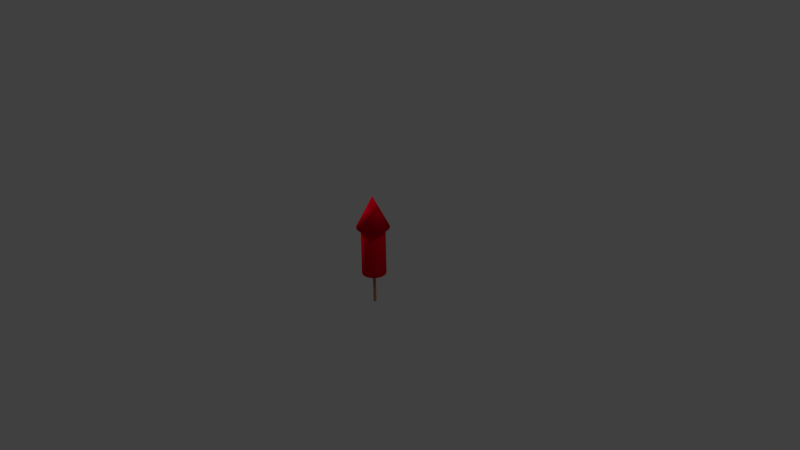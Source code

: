 # Source: firework.blend  (saved by Blender 2.73.0; exported with 4.5.12 LTS)
import bpy
from mathutils import Matrix  # noqa: F401  (used for matrix-valued properties, if any)

bpy.ops.wm.read_factory_settings(use_empty=True)
scene = bpy.context.scene
scene.name = 'Scene'

# ---- collections
col_collection_1 = bpy.data.collections.new('Collection 1'); scene.collection.children.link(col_collection_1)

# ---- materials (node trees are filled in below, after node groups)
mat_material_004 = bpy.data.materials.new('Material.004')
mat_material_004.alpha_threshold = 0.0
mat_material_004.use_transparent_shadow = False
mat_material_004.diffuse_color = (0.3343, 0.2984, 0.2389, 1.0)
mat_material_004.roughness = 0.5
mat_material_004.line_color = (0.0, 0.0, 0.0, 1.0)
mat_material_003 = bpy.data.materials.new('Material.003')
mat_material_003.alpha_threshold = 0.0
mat_material_003.use_transparent_shadow = False
mat_material_003.diffuse_color = (0.5277, 0.2191, 0.09644, 1.0)
mat_material_003.roughness = 0.5
mat_material_003.line_color = (0.0, 0.0, 0.0, 1.0)
mat_material_001 = bpy.data.materials.new('Material.001')
mat_material_001.alpha_threshold = 0.0
mat_material_001.use_transparent_shadow = False
mat_material_001.diffuse_color = (0.8, 0.0, 0.01643, 1.0)
mat_material_001.roughness = 0.5
mat_material_001.line_color = (0.0, 0.0, 0.0, 1.0)

# ---- material node trees

# ---- world
world_world = bpy.data.worlds.new('World'); scene.world = world_world
world_world.color = (0.05088, 0.05088, 0.05088)
world_world.use_sun_shadow = False
world_world.sun_shadow_jitter_overblur = 0.0
world_world.cycles.sampling_method = 'MANUAL'
world_world.cycles.sample_map_resolution = 256

# ---- cameras
cam_camera = bpy.data.cameras.new('Camera')
cam_camera.clip_end = 100.0
cam_camera.lens = 35.0
cam_camera.sensor_width = 32.0
cam_camera.sensor_height = 18.0
cam_camera.ortho_scale = 7.314
cam_camera.dof.focus_distance = 0.0
cam_camera.dof.aperture_fstop = 128.0

# ---- lights
light_lamp_001 = bpy.data.lights.new('Lamp.001', 'POINT')
light_lamp_001.transmission_factor = 0.0
light_lamp_001.cutoff_distance = 30.0
light_lamp_001.energy = 100.0
light_lamp_001.shadow_buffer_clip_start = 1.001
light_lamp_001.shadow_soft_size = 0.1
light_lamp_001.shadow_maximum_resolution = 0.006
light_lamp_001.use_absolute_resolution = True
light_lamp_001.cycles.use_multiple_importance_sampling = False
light_lamp = bpy.data.lights.new('Lamp', 'POINT')
light_lamp.transmission_factor = 0.0
light_lamp.cutoff_distance = 30.0
light_lamp.energy = 100.0
light_lamp.shadow_buffer_clip_start = 1.001
light_lamp.shadow_soft_size = 0.1
light_lamp.shadow_maximum_resolution = 0.006
light_lamp.use_absolute_resolution = True
light_lamp.cycles.use_multiple_importance_sampling = False

# ---- meshes
me_cylinder_002 = bpy.data.meshes.new('Cylinder.002')
me_cylinder_002.from_pydata([(4.771e-07, 1.0, -4.161), (4.771e-07, 1.0, 13.62), (0.1951, 0.9808, -4.161), (0.1951, 0.9808, 13.62), (0.3827, 0.9239, -4.161), (0.3827, 0.9239, 13.62), (0.5556, 0.8315, -4.161), (0.5556, 0.8315, 13.62), (0.7071, 0.7071, -4.161), (0.7071, 0.7071, 13.62), (0.8315, 0.5556, -4.161), (0.8315, 0.5556, 13.62), (0.9239, 0.3827, -4.161), (0.9239, 0.3827, 13.62), (0.9808, 0.1951, -4.161), (0.9808, 0.1951, 13.62), (1.0, -7.827e-07, -4.161), (1.0, -7.827e-07, 13.62), (0.9808, -0.1951, -4.161), (0.9808, -0.1951, 13.62), (0.9239, -0.3827, -4.161), (0.9239, -0.3827, 13.62), (0.8315, -0.5556, -4.161), (0.8315, -0.5556, 13.62), (0.7071, -0.7071, -4.161), (0.7071, -0.7071, 13.62), (0.5556, -0.8315, -4.161), (0.5556, -0.8315, 13.62), (0.3827, -0.9239, -4.161), (0.3827, -0.9239, 13.62), (0.1951, -0.9808, -4.161), (0.1951, -0.9808, 13.62), (1.508e-07, -1.0, -4.161), (1.508e-07, -1.0, 13.62), (-0.1951, -0.9808, -4.161), (-0.1951, -0.9808, 13.62), (-0.3827, -0.9239, -4.161), (-0.3827, -0.9239, 13.62), (-0.5556, -0.8315, -4.161), (-0.5556, -0.8315, 13.62), (-0.7071, -0.7071, -4.161), (-0.7071, -0.7071, 13.62), (-0.8315, -0.5556, -4.161), (-0.8315, -0.5556, 13.62), (-0.9239, -0.3827, -4.161), (-0.9239, -0.3827, 13.62), (-0.9808, -0.1951, -4.161), (-0.9808, -0.1951, 13.62), (-1.0, 1.102e-07, -4.161), (-1.0, 1.102e-07, 13.62), (-0.9808, 0.1951, -4.161), (-0.9808, 0.1951, 13.62), (-0.9239, 0.3827, -4.161), (-0.9239, 0.3827, 13.62), (-0.8315, 0.5556, -4.161), (-0.8315, 0.5556, 13.62), (-0.7071, 0.7071, -4.161), (-0.7071, 0.7071, 13.62), (-0.5556, 0.8315, -4.161), (-0.5556, 0.8315, 13.62), (-0.3827, 0.9239, -4.161), (-0.3827, 0.9239, 13.62), (-0.1951, 0.9808, -4.161), (-0.1951, 0.9808, 13.62), (4.771e-07, 1.0, -2.185), (4.771e-07, 1.0, -0.2094), (4.771e-07, 1.0, 1.766), (4.771e-07, 1.0, 3.742), (4.771e-07, 1.0, 5.718), (4.771e-07, 1.0, 7.694), (4.771e-07, 1.0, 9.669), (4.771e-07, 1.0, 11.65), (0.1951, 0.9808, 11.65), (0.1951, 0.9808, 9.669), (0.1951, 0.9808, 7.694), (0.1951, 0.9808, 5.718), (0.1951, 0.9808, 3.742), (0.1951, 0.9808, 1.766), (0.1951, 0.9808, -0.2094), (0.1951, 0.9808, -2.185), (0.3827, 0.9239, 11.65), (0.3827, 0.9239, 9.669), (0.3827, 0.9239, 7.694), (0.3827, 0.9239, 5.718), (0.3827, 0.9239, 3.742), (0.3827, 0.9239, 1.766), (0.3827, 0.9239, -0.2094), (0.3827, 0.9239, -2.185), (0.5556, 0.8315, 11.65), (0.5556, 0.8315, 9.669), (0.5556, 0.8315, 7.694), (0.5556, 0.8315, 5.718), (0.5556, 0.8315, 3.742), (0.5556, 0.8315, 1.766), (0.5556, 0.8315, -0.2094), (0.5556, 0.8315, -2.185), (0.7071, 0.7071, 11.65), (0.7071, 0.7071, 9.669), (0.7071, 0.7071, 7.694), (0.7071, 0.7071, 5.718), (0.7071, 0.7071, 3.742), (0.7071, 0.7071, 1.766), (0.7071, 0.7071, -0.2094), (0.7071, 0.7071, -2.185), (0.8315, 0.5556, 11.65), (0.8315, 0.5556, 9.669), (0.8315, 0.5556, 7.694), (0.8315, 0.5556, 5.718), (0.8315, 0.5556, 3.742), (0.8315, 0.5556, 1.766), (0.8315, 0.5556, -0.2094), (0.8315, 0.5556, -2.185), (0.9239, 0.3827, 11.65), (0.9239, 0.3827, 9.669), (0.9239, 0.3827, 7.694), (0.9239, 0.3827, 5.718), (0.9239, 0.3827, 3.742), (0.9239, 0.3827, 1.766), (0.9239, 0.3827, -0.2094), (0.9239, 0.3827, -2.185), (0.9808, 0.1951, 11.65), (0.9808, 0.1951, 9.669), (0.9808, 0.1951, 7.694), (0.9808, 0.1951, 5.718), (0.9808, 0.1951, 3.742), (0.9808, 0.1951, 1.766), (0.9808, 0.1951, -0.2094), (0.9808, 0.1951, -2.185), (1.0, -7.827e-07, 11.65), (1.0, -7.827e-07, 9.669), (1.0, -7.827e-07, 7.694), (1.0, -7.827e-07, 5.718), (1.0, -7.827e-07, 3.742), (1.0, -7.827e-07, 1.766), (1.0, -7.827e-07, -0.2094), (1.0, -7.827e-07, -2.185), (0.9808, -0.1951, 11.65), (0.9808, -0.1951, 9.669), (0.9808, -0.1951, 7.694), (0.9808, -0.1951, 5.718), (0.9808, -0.1951, 3.742), (0.9808, -0.1951, 1.766), (0.9808, -0.1951, -0.2094), (0.9808, -0.1951, -2.185), (0.9239, -0.3827, 11.65), (0.9239, -0.3827, 9.669), (0.9239, -0.3827, 7.694), (0.9239, -0.3827, 5.718), (0.9239, -0.3827, 3.742), (0.9239, -0.3827, 1.766), (0.9239, -0.3827, -0.2094), (0.9239, -0.3827, -2.185), (0.8315, -0.5556, 11.65), (0.8315, -0.5556, 9.669), (0.8315, -0.5556, 7.694), (0.8315, -0.5556, 5.718), (0.8315, -0.5556, 3.742), (0.8315, -0.5556, 1.766), (0.8315, -0.5556, -0.2094), (0.8315, -0.5556, -2.185), (0.7071, -0.7071, 11.65), (0.7071, -0.7071, 9.669), (0.7071, -0.7071, 7.694), (0.7071, -0.7071, 5.718), (0.7071, -0.7071, 3.742), (0.7071, -0.7071, 1.766), (0.7071, -0.7071, -0.2094), (0.7071, -0.7071, -2.185), (0.5556, -0.8315, 11.65), (0.5556, -0.8315, 9.669), (0.5556, -0.8315, 7.694), (0.5556, -0.8315, 5.718), (0.5556, -0.8315, 3.742), (0.5556, -0.8315, 1.766), (0.5556, -0.8315, -0.2094), (0.5556, -0.8315, -2.185), (0.3827, -0.9239, 11.65), (0.3827, -0.9239, 9.669), (0.3827, -0.9239, 7.694), (0.3827, -0.9239, 5.718), (0.3827, -0.9239, 3.742), (0.3827, -0.9239, 1.766), (0.3827, -0.9239, -0.2094), (0.3827, -0.9239, -2.185), (0.1951, -0.9808, 11.65), (0.1951, -0.9808, 9.669), (0.1951, -0.9808, 7.694), (0.1951, -0.9808, 5.718), (0.1951, -0.9808, 3.742), (0.1951, -0.9808, 1.766), (0.1951, -0.9808, -0.2094), (0.1951, -0.9808, -2.185), (1.508e-07, -1.0, 11.65), (1.508e-07, -1.0, 9.669), (1.508e-07, -1.0, 7.694), (1.508e-07, -1.0, 5.718), (1.508e-07, -1.0, 3.742), (1.508e-07, -1.0, 1.766), (1.508e-07, -1.0, -0.2094), (1.508e-07, -1.0, -2.185), (-0.1951, -0.9808, 11.65), (-0.1951, -0.9808, 9.669), (-0.1951, -0.9808, 7.694), (-0.1951, -0.9808, 5.718), (-0.1951, -0.9808, 3.742), (-0.1951, -0.9808, 1.766), (-0.1951, -0.9808, -0.2094), (-0.1951, -0.9808, -2.185), (-0.3827, -0.9239, 11.65), (-0.3827, -0.9239, 9.669), (-0.3827, -0.9239, 7.694), (-0.3827, -0.9239, 5.718), (-0.3827, -0.9239, 3.742), (-0.3827, -0.9239, 1.766), (-0.3827, -0.9239, -0.2094), (-0.3827, -0.9239, -2.185), (-0.5556, -0.8315, 11.65), (-0.5556, -0.8315, 9.669), (-0.5556, -0.8315, 7.694), (-0.5556, -0.8315, 5.718), (-0.5556, -0.8315, 3.742), (-0.5556, -0.8315, 1.766), (-0.5556, -0.8315, -0.2094), (-0.5556, -0.8315, -2.185), (-0.7071, -0.7071, 11.65), (-0.7071, -0.7071, 9.669), (-0.7071, -0.7071, 7.694), (-0.7071, -0.7071, 5.718), (-0.7071, -0.7071, 3.742), (-0.7071, -0.7071, 1.766), (-0.7071, -0.7071, -0.2094), (-0.7071, -0.7071, -2.185), (-0.8315, -0.5556, 11.65), (-0.8315, -0.5556, 9.669), (-0.8315, -0.5556, 7.694), (-0.8315, -0.5556, 5.718), (-0.8315, -0.5556, 3.742), (-0.8315, -0.5556, 1.766), (-0.8315, -0.5556, -0.2094), (-0.8315, -0.5556, -2.185), (-0.9239, -0.3827, 11.65), (-0.9239, -0.3827, 9.669), (-0.9239, -0.3827, 7.694), (-0.9239, -0.3827, 5.718), (-0.9239, -0.3827, 3.742), (-0.9239, -0.3827, 1.766), (-0.9239, -0.3827, -0.2094), (-0.9239, -0.3827, -2.185), (-0.9808, -0.1951, 11.65), (-0.9808, -0.1951, 9.669), (-0.9808, -0.1951, 7.694), (-0.9808, -0.1951, 5.718), (-0.9808, -0.1951, 3.742), (-0.9808, -0.1951, 1.766), (-0.9808, -0.1951, -0.2094), (-0.9808, -0.1951, -2.185), (-1.0, 1.102e-07, 11.65), (-1.0, 1.102e-07, 9.669), (-1.0, 1.102e-07, 7.694), (-1.0, 1.102e-07, 5.718), (-1.0, 1.102e-07, 3.742), (-1.0, 1.102e-07, 1.766), (-1.0, 1.102e-07, -0.2094), (-1.0, 1.102e-07, -2.185), (-0.9808, 0.1951, 11.65), (-0.9808, 0.1951, 9.669), (-0.9808, 0.1951, 7.694), (-0.9808, 0.1951, 5.718), (-0.9808, 0.1951, 3.742), (-0.9808, 0.1951, 1.766), (-0.9808, 0.1951, -0.2094), (-0.9808, 0.1951, -2.185), (-0.9239, 0.3827, 11.65), (-0.9239, 0.3827, 9.669), (-0.9239, 0.3827, 7.694), (-0.9239, 0.3827, 5.718), (-0.9239, 0.3827, 3.742), (-0.9239, 0.3827, 1.766), (-0.9239, 0.3827, -0.2094), (-0.9239, 0.3827, -2.185), (-0.8315, 0.5556, 11.65), (-0.8315, 0.5556, 9.669), (-0.8315, 0.5556, 7.694), (-0.8315, 0.5556, 5.718), (-0.8315, 0.5556, 3.742), (-0.8315, 0.5556, 1.766), (-0.8315, 0.5556, -0.2094), (-0.8315, 0.5556, -2.185), (-0.7071, 0.7071, 11.65), (-0.7071, 0.7071, 9.669), (-0.7071, 0.7071, 7.694), (-0.7071, 0.7071, 5.718), (-0.7071, 0.7071, 3.742), (-0.7071, 0.7071, 1.766), (-0.7071, 0.7071, -0.2094), (-0.7071, 0.7071, -2.185), (-0.5556, 0.8315, 11.65), (-0.5556, 0.8315, 9.669), (-0.5556, 0.8315, 7.694), (-0.5556, 0.8315, 5.718), (-0.5556, 0.8315, 3.742), (-0.5556, 0.8315, 1.766), (-0.5556, 0.8315, -0.2094), (-0.5556, 0.8315, -2.185), (-0.3827, 0.9239, 11.65), (-0.3827, 0.9239, 9.669), (-0.3827, 0.9239, 7.694), (-0.3827, 0.9239, 5.718), (-0.3827, 0.9239, 3.742), (-0.3827, 0.9239, 1.766), (-0.3827, 0.9239, -0.2094), (-0.3827, 0.9239, -2.185), (-0.1951, 0.9808, 11.65), (-0.1951, 0.9808, 9.669), (-0.1951, 0.9808, 7.694), (-0.1951, 0.9808, 5.718), (-0.1951, 0.9808, 3.742), (-0.1951, 0.9808, 1.766), (-0.1951, 0.9808, -0.2094), (-0.1951, 0.9808, -2.185), (-9.534e-07, 1.0, 24.92), (0.1951, 0.9808, 24.92), (0.3827, 0.9239, 24.92), (0.5556, 0.8315, 24.92), (0.7071, 0.7071, 24.92), (0.8315, 0.5556, 24.92), (0.9239, 0.3827, 24.92), (0.9808, 0.1951, 24.92), (1.0, -1.26e-06, 24.92), (0.9808, -0.1951, 24.92), (0.9239, -0.3827, 24.92), (0.8315, -0.5556, 24.92), (0.7071, -0.7071, 24.92), (0.5556, -0.8315, 24.92), (0.3827, -0.9239, 24.92), (0.1951, -0.9808, 24.92), (-1.28e-06, -1.0, 24.92), (-0.1951, -0.9808, 24.92), (-0.3827, -0.9239, 24.92), (-0.5556, -0.8315, 24.92), (-0.7071, -0.7071, 24.92), (-0.8315, -0.5556, 24.92), (-0.9239, -0.3827, 24.92), (-0.9808, -0.1951, 24.92), (-1.0, -3.667e-07, 24.92), (-0.9808, 0.1951, 24.92), (-0.9239, 0.3827, 24.92), (-0.8315, 0.5556, 24.92), (-0.7071, 0.7071, 24.92), (-0.5556, 0.8315, 24.92), (-0.3827, 0.9239, 24.92), (-0.1951, 0.9808, 24.92)], [], [(71, 1, 3, 72), (72, 3, 5, 80), (80, 5, 7, 88), (88, 7, 9, 96), (96, 9, 11, 104), (104, 11, 13, 112), (112, 13, 15, 120), (120, 15, 17, 128), (128, 17, 19, 136), (136, 19, 21, 144), (144, 21, 23, 152), (152, 23, 25, 160), (160, 25, 27, 168), (168, 27, 29, 176), (176, 29, 31, 184), (184, 31, 33, 192), (192, 33, 35, 200), (200, 35, 37, 208), (208, 37, 39, 216), (216, 39, 41, 224), (224, 41, 43, 232), (232, 43, 45, 240), (240, 45, 47, 248), (248, 47, 49, 256), (256, 49, 51, 264), (264, 51, 53, 272), (272, 53, 55, 280), (280, 55, 57, 288), (288, 57, 59, 296), (296, 59, 61, 304), (61, 59, 349, 350), (312, 63, 1, 71), (304, 61, 63, 312), (0, 2, 4, 6, 8, 10, 12, 14, 16, 18, 20, 22, 24, 26, 28, 30, 32, 34, 36, 38, 40, 42, 44, 46, 48, 50, 52, 54, 56, 58, 60, 62), (0, 64, 79, 2), (64, 65, 78, 79), (65, 66, 77, 78), (66, 67, 76, 77), (67, 68, 75, 76), (68, 69, 74, 75), (69, 70, 73, 74), (70, 71, 72, 73), (2, 79, 87, 4), (79, 78, 86, 87), (78, 77, 85, 86), (77, 76, 84, 85), (76, 75, 83, 84), (75, 74, 82, 83), (74, 73, 81, 82), (73, 72, 80, 81), (4, 87, 95, 6), (87, 86, 94, 95), (86, 85, 93, 94), (85, 84, 92, 93), (84, 83, 91, 92), (83, 82, 90, 91), (82, 81, 89, 90), (81, 80, 88, 89), (6, 95, 103, 8), (95, 94, 102, 103), (94, 93, 101, 102), (93, 92, 100, 101), (92, 91, 99, 100), (91, 90, 98, 99), (90, 89, 97, 98), (89, 88, 96, 97), (8, 103, 111, 10), (103, 102, 110, 111), (102, 101, 109, 110), (101, 100, 108, 109), (100, 99, 107, 108), (99, 98, 106, 107), (98, 97, 105, 106), (97, 96, 104, 105), (10, 111, 119, 12), (111, 110, 118, 119), (110, 109, 117, 118), (109, 108, 116, 117), (108, 107, 115, 116), (107, 106, 114, 115), (106, 105, 113, 114), (105, 104, 112, 113), (12, 119, 127, 14), (119, 118, 126, 127), (118, 117, 125, 126), (117, 116, 124, 125), (116, 115, 123, 124), (115, 114, 122, 123), (114, 113, 121, 122), (113, 112, 120, 121), (14, 127, 135, 16), (127, 126, 134, 135), (126, 125, 133, 134), (125, 124, 132, 133), (124, 123, 131, 132), (123, 122, 130, 131), (122, 121, 129, 130), (121, 120, 128, 129), (16, 135, 143, 18), (135, 134, 142, 143), (134, 133, 141, 142), (133, 132, 140, 141), (132, 131, 139, 140), (131, 130, 138, 139), (130, 129, 137, 138), (129, 128, 136, 137), (18, 143, 151, 20), (143, 142, 150, 151), (142, 141, 149, 150), (141, 140, 148, 149), (140, 139, 147, 148), (139, 138, 146, 147), (138, 137, 145, 146), (137, 136, 144, 145), (20, 151, 159, 22), (151, 150, 158, 159), (150, 149, 157, 158), (149, 148, 156, 157), (148, 147, 155, 156), (147, 146, 154, 155), (146, 145, 153, 154), (145, 144, 152, 153), (22, 159, 167, 24), (159, 158, 166, 167), (158, 157, 165, 166), (157, 156, 164, 165), (156, 155, 163, 164), (155, 154, 162, 163), (154, 153, 161, 162), (153, 152, 160, 161), (24, 167, 175, 26), (167, 166, 174, 175), (166, 165, 173, 174), (165, 164, 172, 173), (164, 163, 171, 172), (163, 162, 170, 171), (162, 161, 169, 170), (161, 160, 168, 169), (26, 175, 183, 28), (175, 174, 182, 183), (174, 173, 181, 182), (173, 172, 180, 181), (172, 171, 179, 180), (171, 170, 178, 179), (170, 169, 177, 178), (169, 168, 176, 177), (28, 183, 191, 30), (183, 182, 190, 191), (182, 181, 189, 190), (181, 180, 188, 189), (180, 179, 187, 188), (179, 178, 186, 187), (178, 177, 185, 186), (177, 176, 184, 185), (30, 191, 199, 32), (191, 190, 198, 199), (190, 189, 197, 198), (189, 188, 196, 197), (188, 187, 195, 196), (187, 186, 194, 195), (186, 185, 193, 194), (185, 184, 192, 193), (32, 199, 207, 34), (199, 198, 206, 207), (198, 197, 205, 206), (197, 196, 204, 205), (196, 195, 203, 204), (195, 194, 202, 203), (194, 193, 201, 202), (193, 192, 200, 201), (34, 207, 215, 36), (207, 206, 214, 215), (206, 205, 213, 214), (205, 204, 212, 213), (204, 203, 211, 212), (203, 202, 210, 211), (202, 201, 209, 210), (201, 200, 208, 209), (36, 215, 223, 38), (215, 214, 222, 223), (214, 213, 221, 222), (213, 212, 220, 221), (212, 211, 219, 220), (211, 210, 218, 219), (210, 209, 217, 218), (209, 208, 216, 217), (38, 223, 231, 40), (223, 222, 230, 231), (222, 221, 229, 230), (221, 220, 228, 229), (220, 219, 227, 228), (219, 218, 226, 227), (218, 217, 225, 226), (217, 216, 224, 225), (40, 231, 239, 42), (231, 230, 238, 239), (230, 229, 237, 238), (229, 228, 236, 237), (228, 227, 235, 236), (227, 226, 234, 235), (226, 225, 233, 234), (225, 224, 232, 233), (42, 239, 247, 44), (239, 238, 246, 247), (238, 237, 245, 246), (237, 236, 244, 245), (236, 235, 243, 244), (235, 234, 242, 243), (234, 233, 241, 242), (233, 232, 240, 241), (44, 247, 255, 46), (247, 246, 254, 255), (246, 245, 253, 254), (245, 244, 252, 253), (244, 243, 251, 252), (243, 242, 250, 251), (242, 241, 249, 250), (241, 240, 248, 249), (46, 255, 263, 48), (255, 254, 262, 263), (254, 253, 261, 262), (253, 252, 260, 261), (252, 251, 259, 260), (251, 250, 258, 259), (250, 249, 257, 258), (249, 248, 256, 257), (48, 263, 271, 50), (263, 262, 270, 271), (262, 261, 269, 270), (261, 260, 268, 269), (260, 259, 267, 268), (259, 258, 266, 267), (258, 257, 265, 266), (257, 256, 264, 265), (50, 271, 279, 52), (271, 270, 278, 279), (270, 269, 277, 278), (269, 268, 276, 277), (268, 267, 275, 276), (267, 266, 274, 275), (266, 265, 273, 274), (265, 264, 272, 273), (52, 279, 287, 54), (279, 278, 286, 287), (278, 277, 285, 286), (277, 276, 284, 285), (276, 275, 283, 284), (275, 274, 282, 283), (274, 273, 281, 282), (273, 272, 280, 281), (54, 287, 295, 56), (287, 286, 294, 295), (286, 285, 293, 294), (285, 284, 292, 293), (284, 283, 291, 292), (283, 282, 290, 291), (282, 281, 289, 290), (281, 280, 288, 289), (56, 295, 303, 58), (295, 294, 302, 303), (294, 293, 301, 302), (293, 292, 300, 301), (292, 291, 299, 300), (291, 290, 298, 299), (290, 289, 297, 298), (289, 288, 296, 297), (58, 303, 311, 60), (303, 302, 310, 311), (302, 301, 309, 310), (301, 300, 308, 309), (300, 299, 307, 308), (299, 298, 306, 307), (298, 297, 305, 306), (297, 296, 304, 305), (62, 319, 64, 0), (319, 318, 65, 64), (318, 317, 66, 65), (317, 316, 67, 66), (316, 315, 68, 67), (315, 314, 69, 68), (314, 313, 70, 69), (313, 312, 71, 70), (60, 311, 319, 62), (311, 310, 318, 319), (310, 309, 317, 318), (309, 308, 316, 317), (308, 307, 315, 316), (307, 306, 314, 315), (306, 305, 313, 314), (305, 304, 312, 313), (321, 320, 351, 350, 349, 348, 347, 346, 345, 344, 343, 342, 341, 340, 339, 338, 337, 336, 335, 334, 333, 332, 331, 330, 329, 328, 327, 326, 325, 324, 323, 322), (37, 35, 337, 338), (13, 11, 325, 326), (51, 49, 344, 345), (27, 25, 332, 333), (1, 63, 351, 320), (41, 39, 339, 340), (17, 15, 327, 328), (55, 53, 346, 347), (31, 29, 334, 335), (7, 5, 322, 323), (45, 43, 341, 342), (21, 19, 329, 330), (59, 57, 348, 349), (35, 33, 336, 337), (11, 9, 324, 325), (49, 47, 343, 344), (25, 23, 331, 332), (63, 61, 350, 351), (39, 37, 338, 339), (15, 13, 326, 327), (53, 51, 345, 346), (29, 27, 333, 334), (5, 3, 321, 322), (43, 41, 340, 341), (19, 17, 328, 329), (57, 55, 347, 348), (33, 31, 335, 336), (9, 7, 323, 324), (47, 45, 342, 343), (3, 1, 320, 321), (23, 21, 330, 331)])
me_cylinder_002.materials.append(mat_material_004)
me_cylinder_002.use_remesh_preserve_volume = False
me_cylinder_002.use_remesh_preserve_attributes = False
me_cylinder_002.use_mirror_vertex_groups = False
me_cylinder_002.update()
me_cylinder_001 = bpy.data.meshes.new('Cylinder.001')
me_cylinder_001.from_pydata([(0.0, 1.0, -20.86), (0.0, 1.0, 1.0), (0.1951, 0.9808, -20.86), (0.1951, 0.9808, 1.0), (0.3827, 0.9239, -20.86), (0.3827, 0.9239, 1.0), (0.5556, 0.8315, -20.86), (0.5556, 0.8315, 1.0), (0.7071, 0.7071, -20.86), (0.7071, 0.7071, 1.0), (0.8315, 0.5556, -20.86), (0.8315, 0.5556, 1.0), (0.9239, 0.3827, -20.86), (0.9239, 0.3827, 1.0), (0.9808, 0.1951, -20.86), (0.9808, 0.1951, 1.0), (1.0, 7.55e-08, -20.86), (1.0, 7.55e-08, 1.0), (0.9808, -0.1951, -20.86), (0.9808, -0.1951, 1.0), (0.9239, -0.3827, -20.86), (0.9239, -0.3827, 1.0), (0.8315, -0.5556, -20.86), (0.8315, -0.5556, 1.0), (0.7071, -0.7071, -20.86), (0.7071, -0.7071, 1.0), (0.5556, -0.8315, -20.86), (0.5556, -0.8315, 1.0), (0.3827, -0.9239, -20.86), (0.3827, -0.9239, 1.0), (0.1951, -0.9808, -20.86), (0.1951, -0.9808, 1.0), (-3.258e-07, -1.0, -20.86), (-3.258e-07, -1.0, 1.0), (-0.1951, -0.9808, -20.86), (-0.1951, -0.9808, 1.0), (-0.3827, -0.9239, -20.86), (-0.3827, -0.9239, 1.0), (-0.5556, -0.8315, -20.86), (-0.5556, -0.8315, 1.0), (-0.7071, -0.7071, -20.86), (-0.7071, -0.7071, 1.0), (-0.8315, -0.5556, -20.86), (-0.8315, -0.5556, 1.0), (-0.9239, -0.3827, -20.86), (-0.9239, -0.3827, 1.0), (-0.9808, -0.1951, -20.86), (-0.9808, -0.1951, 1.0), (-1.0, 9.656e-07, -20.86), (-1.0, 9.656e-07, 1.0), (-0.9808, 0.1951, -20.86), (-0.9808, 0.1951, 1.0), (-0.9239, 0.3827, -20.86), (-0.9239, 0.3827, 1.0), (-0.8315, 0.5556, -20.86), (-0.8315, 0.5556, 1.0), (-0.7071, 0.7071, -20.86), (-0.7071, 0.7071, 1.0), (-0.5556, 0.8315, -20.86), (-0.5556, 0.8315, 1.0), (-0.3827, 0.9239, -20.86), (-0.3827, 0.9239, 1.0), (-0.1951, 0.9808, -20.86), (-0.1951, 0.9808, 1.0)], [], [(0, 1, 3, 2), (2, 3, 5, 4), (4, 5, 7, 6), (6, 7, 9, 8), (8, 9, 11, 10), (10, 11, 13, 12), (12, 13, 15, 14), (14, 15, 17, 16), (16, 17, 19, 18), (18, 19, 21, 20), (20, 21, 23, 22), (22, 23, 25, 24), (24, 25, 27, 26), (26, 27, 29, 28), (28, 29, 31, 30), (30, 31, 33, 32), (32, 33, 35, 34), (34, 35, 37, 36), (36, 37, 39, 38), (38, 39, 41, 40), (40, 41, 43, 42), (42, 43, 45, 44), (44, 45, 47, 46), (46, 47, 49, 48), (48, 49, 51, 50), (50, 51, 53, 52), (52, 53, 55, 54), (54, 55, 57, 56), (56, 57, 59, 58), (58, 59, 61, 60), (3, 1, 63, 61, 59, 57, 55, 53, 51, 49, 47, 45, 43, 41, 39, 37, 35, 33, 31, 29, 27, 25, 23, 21, 19, 17, 15, 13, 11, 9, 7, 5), (62, 63, 1, 0), (60, 61, 63, 62), (0, 2, 4, 6, 8, 10, 12, 14, 16, 18, 20, 22, 24, 26, 28, 30, 32, 34, 36, 38, 40, 42, 44, 46, 48, 50, 52, 54, 56, 58, 60, 62)])
me_cylinder_001.materials.append(mat_material_003)
me_cylinder_001.use_remesh_preserve_volume = False
me_cylinder_001.use_remesh_preserve_attributes = False
me_cylinder_001.use_mirror_vertex_groups = False
me_cylinder_001.update()
me_cone = bpy.data.meshes.new('Cone')
me_cone.from_pydata([(0.0, 1.0, -1.0), (0.1951, 0.9808, -1.0), (0.3827, 0.9239, -1.0), (0.5556, 0.8315, -1.0), (0.7071, 0.7071, -1.0), (0.8315, 0.5556, -1.0), (0.9239, 0.3827, -1.0), (0.9808, 0.1951, -1.0), (1.0, 7.55e-08, -1.0), (0.0, 0.0, 1.0), (0.9808, -0.1951, -1.0), (0.9239, -0.3827, -1.0), (0.8315, -0.5556, -1.0), (0.7071, -0.7071, -1.0), (0.5556, -0.8315, -1.0), (0.3827, -0.9239, -1.0), (0.1951, -0.9808, -1.0), (-3.258e-07, -1.0, -1.0), (-0.1951, -0.9808, -1.0), (-0.3827, -0.9239, -1.0), (-0.5556, -0.8315, -1.0), (-0.7071, -0.7071, -1.0), (-0.8315, -0.5556, -1.0), (-0.9239, -0.3827, -1.0), (-0.9808, -0.1951, -1.0), (-1.0, 9.656e-07, -1.0), (-0.9808, 0.1951, -1.0), (-0.9239, 0.3827, -1.0), (-0.8315, 0.5556, -1.0), (-0.7071, 0.7071, -1.0), (-0.5556, 0.8315, -1.0), (-0.3827, 0.9239, -1.0), (-0.1951, 0.9808, -1.0)], [], [(31, 9, 32), (0, 9, 1), (32, 9, 0), (1, 9, 2), (30, 9, 31), (29, 9, 30), (28, 9, 29), (27, 9, 28), (26, 9, 27), (25, 9, 26), (24, 9, 25), (23, 9, 24), (22, 9, 23), (21, 9, 22), (20, 9, 21), (19, 9, 20), (18, 9, 19), (17, 9, 18), (16, 9, 17), (15, 9, 16), (14, 9, 15), (13, 9, 14), (12, 9, 13), (11, 9, 12), (10, 9, 11), (8, 9, 10), (7, 9, 8), (6, 9, 7), (5, 9, 6), (4, 9, 5), (3, 9, 4), (2, 9, 3), (0, 1, 2, 3, 4, 5, 6, 7, 8, 10, 11, 12, 13, 14, 15, 16, 17, 18, 19, 20, 21, 22, 23, 24, 25, 26, 27, 28, 29, 30, 31, 32)])
me_cone.polygons.foreach_set('use_smooth', [True] * 33)
me_cone.materials.append(mat_material_001)
me_cone.use_remesh_preserve_volume = False
me_cone.use_remesh_preserve_attributes = False
me_cone.use_mirror_vertex_groups = False
me_cone.update()
me_cylinder = bpy.data.meshes.new('Cylinder')
me_cylinder.from_pydata([(0.0, 1.0, -1.0), (0.0, 1.0, 1.0), (0.1951, 0.9808, -1.0), (0.1951, 0.9808, 1.0), (0.3827, 0.9239, -1.0), (0.3827, 0.9239, 1.0), (0.5556, 0.8315, -1.0), (0.5556, 0.8315, 1.0), (0.7071, 0.7071, -1.0), (0.7071, 0.7071, 1.0), (0.8315, 0.5556, -1.0), (0.8315, 0.5556, 1.0), (0.9239, 0.3827, -1.0), (0.9239, 0.3827, 1.0), (0.9808, 0.1951, -1.0), (0.9808, 0.1951, 1.0), (1.0, 7.55e-08, -1.0), (1.0, 7.55e-08, 1.0), (0.9808, -0.1951, -1.0), (0.9808, -0.1951, 1.0), (0.9239, -0.3827, -1.0), (0.9239, -0.3827, 1.0), (0.8315, -0.5556, -1.0), (0.8315, -0.5556, 1.0), (0.7071, -0.7071, -1.0), (0.7071, -0.7071, 1.0), (0.5556, -0.8315, -1.0), (0.5556, -0.8315, 1.0), (0.3827, -0.9239, -1.0), (0.3827, -0.9239, 1.0), (0.1951, -0.9808, -1.0), (0.1951, -0.9808, 1.0), (-3.258e-07, -1.0, -1.0), (-3.258e-07, -1.0, 1.0), (-0.1951, -0.9808, -1.0), (-0.1951, -0.9808, 1.0), (-0.3827, -0.9239, -1.0), (-0.3827, -0.9239, 1.0), (-0.5556, -0.8315, -1.0), (-0.5556, -0.8315, 1.0), (-0.7071, -0.7071, -1.0), (-0.7071, -0.7071, 1.0), (-0.8315, -0.5556, -1.0), (-0.8315, -0.5556, 1.0), (-0.9239, -0.3827, -1.0), (-0.9239, -0.3827, 1.0), (-0.9808, -0.1951, -1.0), (-0.9808, -0.1951, 1.0), (-1.0, 9.656e-07, -1.0), (-1.0, 9.656e-07, 1.0), (-0.9808, 0.1951, -1.0), (-0.9808, 0.1951, 1.0), (-0.9239, 0.3827, -1.0), (-0.9239, 0.3827, 1.0), (-0.8315, 0.5556, -1.0), (-0.8315, 0.5556, 1.0), (-0.7071, 0.7071, -1.0), (-0.7071, 0.7071, 1.0), (-0.5556, 0.8315, -1.0), (-0.5556, 0.8315, 1.0), (-0.3827, 0.9239, -1.0), (-0.3827, 0.9239, 1.0), (-0.1951, 0.9808, -1.0), (-0.1951, 0.9808, 1.0)], [], [(0, 1, 3, 2), (2, 3, 5, 4), (4, 5, 7, 6), (6, 7, 9, 8), (8, 9, 11, 10), (10, 11, 13, 12), (12, 13, 15, 14), (14, 15, 17, 16), (16, 17, 19, 18), (18, 19, 21, 20), (20, 21, 23, 22), (22, 23, 25, 24), (24, 25, 27, 26), (26, 27, 29, 28), (28, 29, 31, 30), (30, 31, 33, 32), (32, 33, 35, 34), (34, 35, 37, 36), (36, 37, 39, 38), (38, 39, 41, 40), (40, 41, 43, 42), (42, 43, 45, 44), (44, 45, 47, 46), (46, 47, 49, 48), (48, 49, 51, 50), (50, 51, 53, 52), (52, 53, 55, 54), (54, 55, 57, 56), (56, 57, 59, 58), (58, 59, 61, 60), (3, 1, 63, 61, 59, 57, 55, 53, 51, 49, 47, 45, 43, 41, 39, 37, 35, 33, 31, 29, 27, 25, 23, 21, 19, 17, 15, 13, 11, 9, 7, 5), (62, 63, 1, 0), (60, 61, 63, 62), (0, 2, 4, 6, 8, 10, 12, 14, 16, 18, 20, 22, 24, 26, 28, 30, 32, 34, 36, 38, 40, 42, 44, 46, 48, 50, 52, 54, 56, 58, 60, 62)])
me_cylinder.polygons.foreach_set('use_smooth', [True] * 34)
_uv = me_cylinder.uv_layers.new(name='UVMap')
_uv.uv.foreach_set('vector', [0.669, 0.5616, 0.5038, 0.5633, 0.5037, 0.5167, 0.669, 0.515, 0.669, 0.515, 0.5037, 0.5167, 0.5037, 0.4771, 0.6689, 0.4753, 0.6693, 0.4771, 0.8346, 0.4753, 0.8346, 0.5219, 0.6694, 0.5237, 0.6694, 0.5237, 0.8346, 0.5219, 0.8346, 0.5737, 0.6694, 0.5755, 0.6694, 0.5755, 0.8346, 0.5737, 0.8347, 0.6287, 0.6694, 0.6305, 0.6694, 0.6305, 0.8347, 0.6287, 0.8347, 0.6848, 0.6695, 0.6865, 0.6695, 0.6865, 0.8347, 0.6848, 0.8348, 0.7398, 0.6695, 0.7415, 0.6695, 0.7415, 0.8348, 0.7398, 0.8348, 0.7915, 0.6696, 0.7933, 0.6696, 0.7933, 0.8348, 0.7915, 0.8349, 0.8382, 0.6696, 0.8399, 0.6693, 0.4736, 0.504, 0.4753, 0.504, 0.4357, 0.6692, 0.4339, 0.6692, 0.4339, 0.504, 0.4357, 0.504, 0.3891, 0.6692, 0.3873, 0.6692, 0.3873, 0.504, 0.3891, 0.5039, 0.3373, 0.6692, 0.3355, 0.6692, 0.3355, 0.5039, 0.3373, 0.5039, 0.2823, 0.6691, 0.2805, 0.6691, 0.2805, 0.5039, 0.2823, 0.5038, 0.2262, 0.6691, 0.2245, 0.6691, 0.2245, 0.5038, 0.2262, 0.5038, 0.1712, 0.669, 0.1695, 0.669, 0.1695, 0.5038, 0.1712, 0.5037, 0.1194, 0.669, 0.1177, 0.669, 0.1177, 0.5037, 0.1194, 0.5037, 0.07282, 0.6689, 0.07107, 0.6693, 0.07282, 0.8345, 0.07107, 0.8346, 0.1107, 0.6693, 0.1125, 0.6693, 0.1125, 0.8346, 0.1107, 0.8346, 0.1573, 0.6694, 0.1591, 0.6694, 0.1591, 0.8346, 0.1573, 0.8346, 0.2091, 0.6694, 0.2109, 0.6694, 0.2109, 0.8346, 0.2091, 0.8347, 0.2641, 0.6694, 0.2659, 0.6694, 0.2659, 0.8347, 0.2641, 0.8347, 0.3202, 0.6695, 0.3219, 0.6695, 0.3219, 0.8347, 0.3202, 0.8348, 0.3752, 0.6695, 0.3769, 0.6695, 0.3769, 0.8348, 0.3752, 0.8348, 0.4269, 0.6696, 0.4287, 0.6696, 0.4287, 0.8348, 0.4269, 0.8349, 0.4736, 0.6696, 0.4753, 0.6693, 0.9174, 0.5041, 0.9192, 0.504, 0.8796, 0.6693, 0.8778, 0.6693, 0.8778, 0.504, 0.8796, 0.504, 0.8329, 0.6692, 0.8312, 0.6692, 0.8312, 0.504, 0.8329, 0.5039, 0.7811, 0.6692, 0.7794, 0.6692, 0.7794, 0.5039, 0.7811, 0.5039, 0.7262, 0.6691, 0.7244, 0.6691, 0.7244, 0.5039, 0.7262, 0.5038, 0.6701, 0.6691, 0.6683, 0.0, 0.0, 0.0, 0.0, 0.0, 0.0, 0.0, 0.0, 0.0, 0.0, 0.0, 0.0, 0.0, 0.0, 0.0, 0.0, 0.0, 0.0, 0.0, 0.0, 0.0, 0.0, 0.0, 0.0, 0.0, 0.0, 0.0, 0.0, 0.0, 0.0, 0.0, 0.0, 0.0, 0.0, 0.0, 0.0, 0.0, 0.0, 0.0, 0.0, 0.0, 0.0, 0.0, 0.0, 0.0, 0.0, 0.0, 0.0, 0.0, 0.0, 0.0, 0.0, 0.0, 0.0, 0.0, 0.0, 0.0, 0.0, 0.0, 0.0, 0.0, 0.0, 0.0, 0.0, 0.669, 0.6134, 0.5038, 0.6151, 0.5038, 0.5633, 0.669, 0.5616, 0.6691, 0.6683, 0.5038, 0.6701, 0.5038, 0.6151, 0.669, 0.6134, 0.0, 0.0, 0.0, 0.0, 0.0, 0.0, 0.0, 0.0, 0.0, 0.0, 0.0, 0.0, 0.0, 0.0, 0.0, 0.0, 0.0, 0.0, 0.0, 0.0, 0.0, 0.0, 0.0, 0.0, 0.0, 0.0, 0.0, 0.0, 0.0, 0.0, 0.0, 0.0, 0.0, 0.0, 0.0, 0.0, 0.0, 0.0, 0.0, 0.0, 0.0, 0.0, 0.0, 0.0, 0.0, 0.0, 0.0, 0.0, 0.0, 0.0, 0.0, 0.0, 0.0, 0.0, 0.0, 0.0, 0.0, 0.0, 0.0, 0.0, 0.0, 0.0, 0.0, 0.0])
me_cylinder.materials.append(mat_material_001)
me_cylinder.use_remesh_preserve_volume = False
me_cylinder.use_remesh_preserve_attributes = False
me_cylinder.use_mirror_vertex_groups = False
me_cylinder.update()

# ---- curves / text
cu_beziercurve = bpy.data.curves.new('BezierCurve', 'CURVE')
cu_beziercurve.dimensions = '3D'
_sp = cu_beziercurve.splines.new('BEZIER'); _sp.bezier_points.add(2)
_sp.bezier_points.foreach_set('co', [-0.65, -0.02581, 1.159, 1.0, 0.0, 0.0, 2.71, 0.07667, -0.9767])
_sp.bezier_points.foreach_set('handle_left', [-1.15, -0.5258, 1.159, 1.059, 0.0198, 0.9981, 2.768, 0.09647, 0.02135])
_sp.bezier_points.foreach_set('handle_right', [-0.15, 0.4742, 1.159, 0.9415, -0.0198, -0.9981, 2.651, 0.05688, -1.975])
for _p, _l, _r in zip(_sp.bezier_points, ['ALIGNED', 'ALIGNED', 'ALIGNED'], ['ALIGNED', 'ALIGNED', 'ALIGNED']): _p.handle_left_type = _l; _p.handle_right_type = _r
_sp.order_u = 0
_sp.order_v = 0
cu_beziercurve.use_path = True
cu_beziercurve.use_path_clamp = True
cu_beziercurve.bevel_resolution = 0
cu_beziercurve.fill_mode = 'HALF'

# ---- objects
ob_lamp_001 = bpy.data.objects.new('Lamp.001', light_lamp_001)
ob_wick = bpy.data.objects.new('wick', cu_beziercurve)
ob_cylinder_002 = bpy.data.objects.new('Cylinder.002', me_cylinder_002)
ob_base = bpy.data.objects.new('base', me_cylinder_001)
ob_top = bpy.data.objects.new('top', me_cone)
ob_body = bpy.data.objects.new('body', me_cylinder)
ob_lamp = bpy.data.objects.new('Lamp', light_lamp)
ob_camera = bpy.data.objects.new('Camera', cam_camera)

# ---- transforms, parenting, visibility, modifiers, constraints
ob_lamp_001.location = (-2.368, -0.6914, 2.374)
ob_lamp_001.rotation_euler = (0.6503, 0.05522, 1.866)
ob_lamp_001.lock_rotations_4d = False
ob_lamp_001.empty_display_type = 'ARROWS'
ob_lamp_001.color = (0.0, 0.0, 0.0, 0.0)
ob_lamp_001.lineart.crease_threshold = 0.0
ob_wick.location = (-0.1111, -0.01636, -0.3429)
ob_wick.rotation_euler = (-0.8476, 0.5933, -0.5921)
ob_wick.scale = (0.03047, 0.03047, 0.03047)
ob_wick.hide_viewport = True
ob_wick.lineart.crease_threshold = 0.0
ob_cylinder_002.parent = ob_wick
ob_cylinder_002.matrix_parent_inverse = Matrix(((29.44, -3.633, -14.04, -28.0), (2.663, 32.58, -2.848, -20.31), (14.26, 1.415, 29.52, 15.78), (0.0, 0.0, 0.0, 1.0)))
ob_cylinder_002.location = (0.6695, 0.4921, -0.9227)
ob_cylinder_002.rotation_euler = (-0.1279, -0.7484, 0.0186)
ob_cylinder_002.scale = (0.004454, 0.004454, 0.004454)
ob_cylinder_002.lineart.crease_threshold = 0.0
_m = ob_cylinder_002.modifiers.new('Curve', 'CURVE')
_m.object = ob_wick
ob_base.location = (0.0, 0.0, -0.2818)
ob_base.scale = (0.01991, 0.01991, 0.01991)
ob_base.lineart.crease_threshold = 0.0
ob_top.location = (0.0, 0.0, 0.6076)
ob_top.scale = (0.2153, 0.2153, 0.2153)
ob_top.lineart.crease_threshold = 0.0
ob_body.location = (0.0, 0.0, 0.0806)
ob_body.scale = (0.1602, 0.1602, 0.3468)
ob_body.lineart.crease_threshold = 0.0
ob_lamp.location = (4.076, 1.005, 5.904)
ob_lamp.rotation_euler = (0.6503, 0.05522, 1.866)
ob_lamp.lock_rotations_4d = False
ob_lamp.empty_display_type = 'ARROWS'
ob_lamp.color = (0.0, 0.0, 0.0, 0.0)
ob_lamp.lineart.crease_threshold = 0.0
ob_camera.location = (7.481, -6.508, 5.344)
ob_camera.rotation_euler = (1.109, 0.01082, 0.8149)
ob_camera.lock_rotations_4d = False
ob_camera.empty_display_type = 'ARROWS'
ob_camera.color = (0.0, 0.0, 0.0, 0.0)
ob_camera.display_type = 'WIRE'
ob_camera.lineart.crease_threshold = 0.0

# ---- collection membership
col_collection_1.objects.link(ob_lamp_001)
col_collection_1.objects.link(ob_wick)
col_collection_1.objects.link(ob_cylinder_002)
col_collection_1.objects.link(ob_base)
col_collection_1.objects.link(ob_top)
col_collection_1.objects.link(ob_body)
col_collection_1.objects.link(ob_lamp)
col_collection_1.objects.link(ob_camera)

# ---- scene / render settings (as saved in the file)
scene.camera = ob_camera
scene.frame_start = 1; scene.frame_end = 250; scene.frame_set(20)
scene.render.engine = 'BLENDER_EEVEE_NEXT'
scene.render.image_settings.color_mode = 'RGB'
scene.render.image_settings.compression = 90
scene.render.resolution_percentage = 50
scene.render.dither_intensity = 0.0
scene.render.bake_margin = 2
scene.cycles.use_denoising = False
scene.cycles.samples = 10
scene.cycles.sampling_pattern = 'TABULATED_SOBOL'
scene.cycles.light_sampling_threshold = 0.0
scene.cycles.use_adaptive_sampling = False
scene.cycles.use_light_tree = False
scene.cycles.blur_glossy = 0.0
scene.cycles.volume_bounces = 1
scene.cycles.pixel_filter_type = 'GAUSSIAN'
scene.cycles.sample_clamp_indirect = 0.0
scene.view_settings.view_transform = 'Standard'
bpy.context.view_layer.update()
